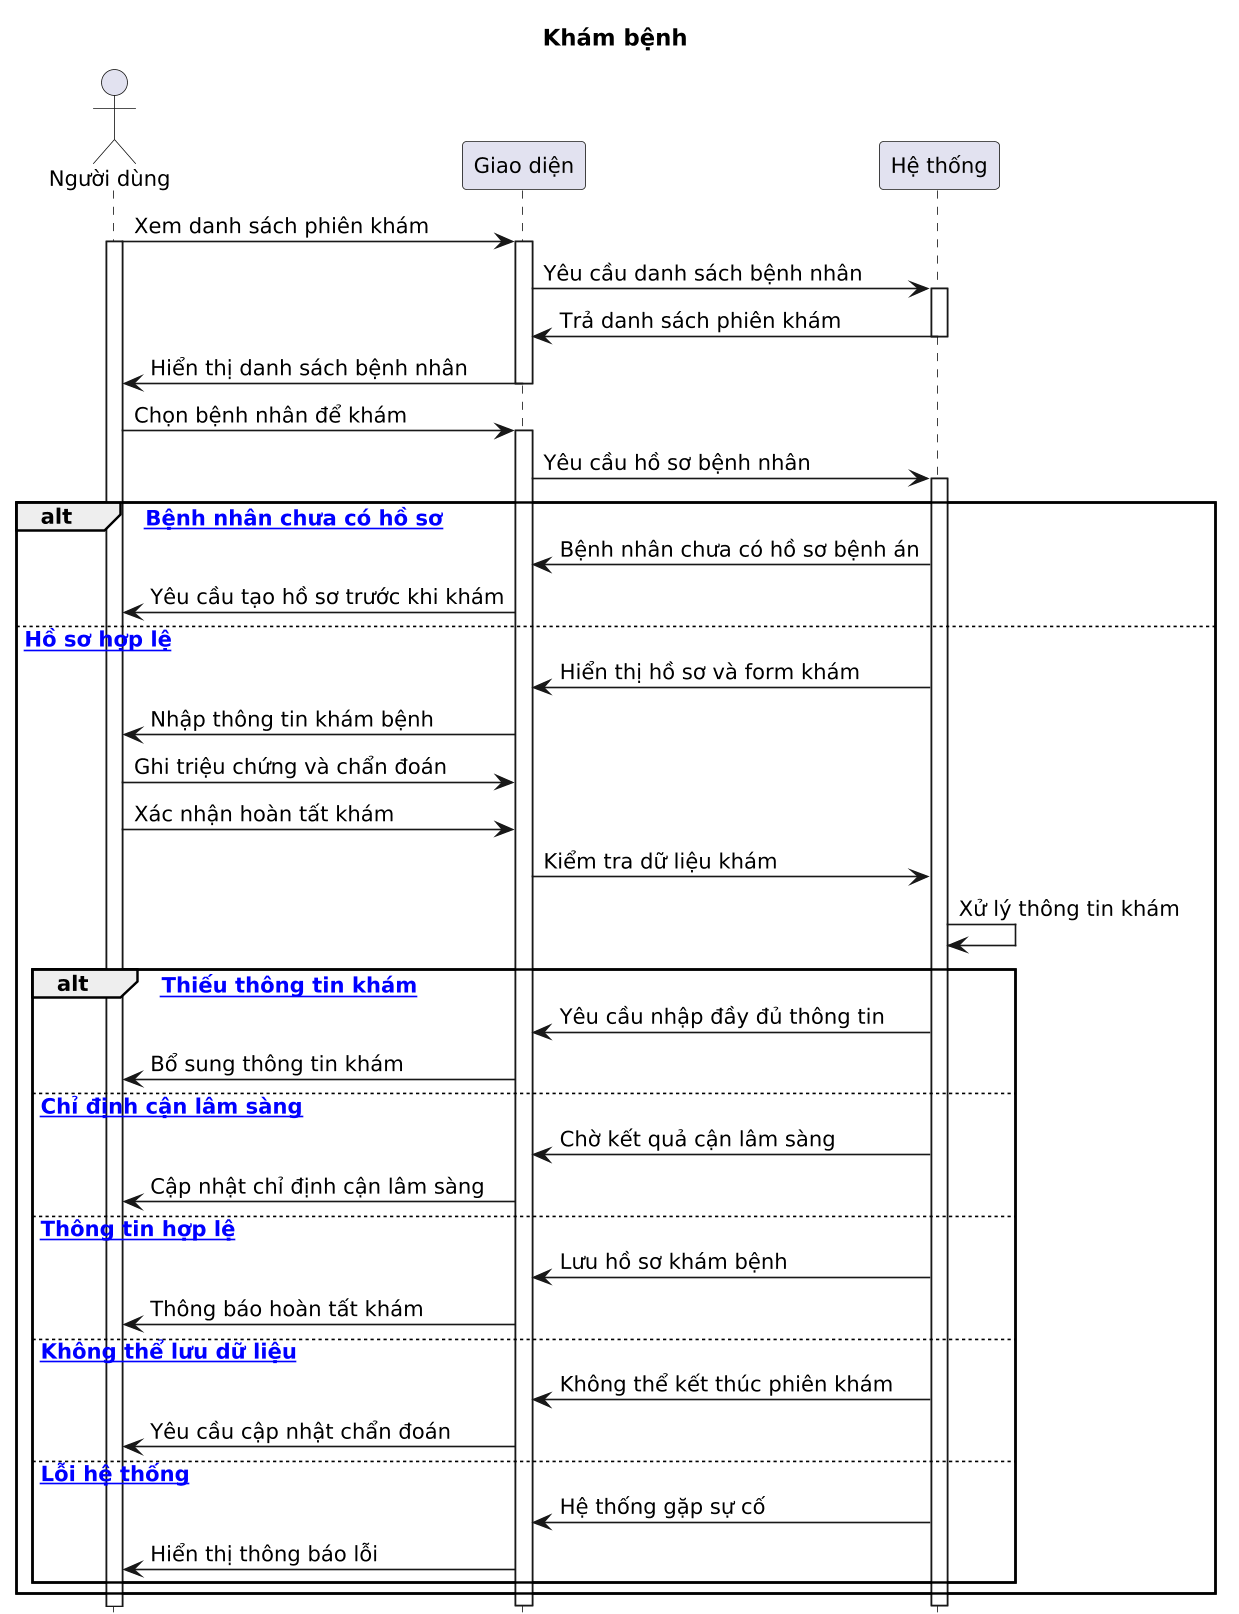

The diagram above was rendered by PlantUML. Its source (embedded in the PNG):
@startuml
title Khám bệnh

scale 1.2
skinparam dpi 130
skinparam defaultFontSize 13
hide footbox

actor "Người dùng" as ND
participant "Giao diện" as UI
participant "Hệ thống" as HT

ND -> UI : Xem danh sách phiên khám
activate ND
activate UI
UI -> HT : Yêu cầu danh sách bệnh nhân
activate HT
HT -> UI : Trả danh sách phiên khám
deactivate HT
UI -> ND : Hiển thị danh sách bệnh nhân
deactivate UI

ND -> UI : Chọn bệnh nhân để khám
activate UI
UI -> HT : Yêu cầu hồ sơ bệnh nhân
activate HT

alt [space Bệnh nhân chưa có hồ sơ]
HT -> UI : Bệnh nhân chưa có hồ sơ bệnh án
UI -> ND : Yêu cầu tạo hồ sơ trước khi khám

else [space Hồ sơ hợp lệ]
HT -> UI : Hiển thị hồ sơ và form khám
UI -> ND : Nhập thông tin khám bệnh

ND -> UI : Ghi triệu chứng và chẩn đoán
ND -> UI : Xác nhận hoàn tất khám

UI -> HT : Kiểm tra dữ liệu khám
HT -> HT : Xử lý thông tin khám

alt [space Thiếu thông tin khám]
HT -> UI : Yêu cầu nhập đầy đủ thông tin
UI -> ND : Bổ sung thông tin khám

else [space Chỉ định cận lâm sàng]
HT -> UI : Chờ kết quả cận lâm sàng
UI -> ND : Cập nhật chỉ định cận lâm sàng

else [space Thông tin hợp lệ]
HT -> UI : Lưu hồ sơ khám bệnh
UI -> ND : Thông báo hoàn tất khám

else [space Không thể lưu dữ liệu]
HT -> UI : Không thể kết thúc phiên khám
UI -> ND : Yêu cầu cập nhật chẩn đoán

else [space Lỗi hệ thống]
HT -> UI : Hệ thống gặp sự cố
UI -> ND : Hiển thị thông báo lỗi
end
end

deactivate HT
deactivate UI
@enduml